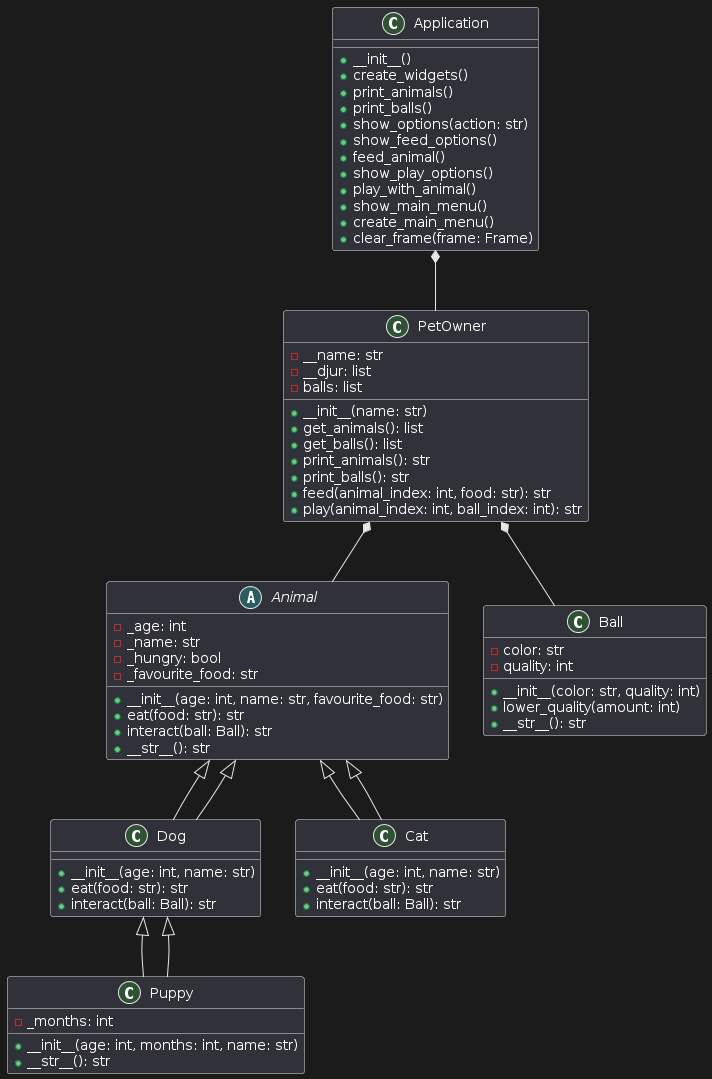

The diagram above was rendered by PlantUML. Its source (embedded in the PNG):
@startuml
!define TkinterAlias tk

class Application {
    +__init__()
    +create_widgets()
    +print_animals()
    +print_balls()
    +show_options(action: str)
    +show_feed_options()
    +feed_animal()
    +show_play_options()
    +play_with_animal()
    +show_main_menu()
    +create_main_menu()
    +clear_frame(frame: Frame)
}

class PetOwner {
    -__name: str
    -__djur: list
    -balls: list
    +__init__(name: str)
    +get_animals(): list
    +get_balls(): list
    +print_animals(): str
    +print_balls(): str
    +feed(animal_index: int, food: str): str
    +play(animal_index: int, ball_index: int): str
}

abstract class Animal {
    -_age: int
    -_name: str
    -_hungry: bool
    -_favourite_food: str
    +__init__(age: int, name: str, favourite_food: str)
    +eat(food: str): str
    +interact(ball: Ball): str
    +__str__(): str
}

class Dog extends Animal {
    +__init__(age: int, name: str)
    +eat(food: str): str
    +interact(ball: Ball): str
}

class Puppy extends Dog {
    -_months: int
    +__init__(age: int, months: int, name: str)
    +__str__(): str
}

class Cat extends Animal {
    +__init__(age: int, name: str)
    +eat(food: str): str
    +interact(ball: Ball): str
}

class Ball {
    -color: str
    -quality: int
    +__init__(color: str, quality: int)
    +lower_quality(amount: int)
    +__str__(): str
}

Application *-- PetOwner
PetOwner *-- Animal
PetOwner *-- Ball
Animal <|-- Dog
Dog <|-- Puppy
Animal <|-- Cat
@enduml